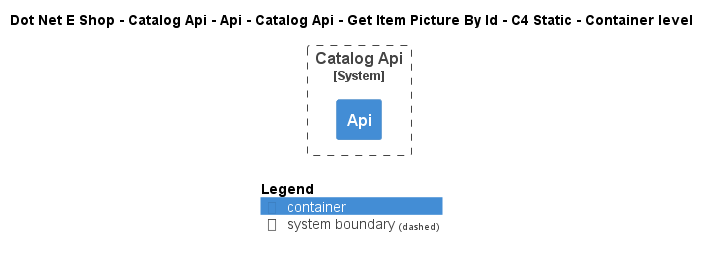

The diagram above was rendered by PlantUML. Its source (embedded in the PNG):
@startuml
!include ..\..\..\..\..\..\..\..\..\.c4s\C4_Container.puml

AddElementTag("c4interflow:lifecycle:new", $bgColor=green, $fontColor=#ffffff, $borderColor=green, $shadowing="False")
AddElementTag("c4interflow:lifecycle:changed", $bgColor=orange, $fontColor=#ffffff, $borderColor=orange, $shadowing="False")
AddElementTag("c4interflow:lifecycle:removed", $bgColor=red, $fontColor=#ffffff, $borderColor=red, $shadowing="False")

AddRelTag("c4interflow:lifecycle:new", $textColor=green, $lineColor=green)
AddRelTag("c4interflow:lifecycle:changed", $textColor=orange, $lineColor=orange)
AddRelTag("c4interflow:lifecycle:removed", $textColor=red, $lineColor=red)

SHOW_PERSON_PORTRAIT()
LAYOUT_TOP_DOWN()

skinparam linetype polyline

title Dot Net E Shop - Catalog Api - Api - Catalog Api - Get Item Picture By Id - C4 Static - Container level


System_Boundary(DotNetEShop.SoftwareSystems.CatalogApi, "Catalog Api") {
    Container(DotNetEShop.SoftwareSystems.CatalogApi.Containers.Api, "Api", "", "")
}



SHOW_LEGEND()
@enduml